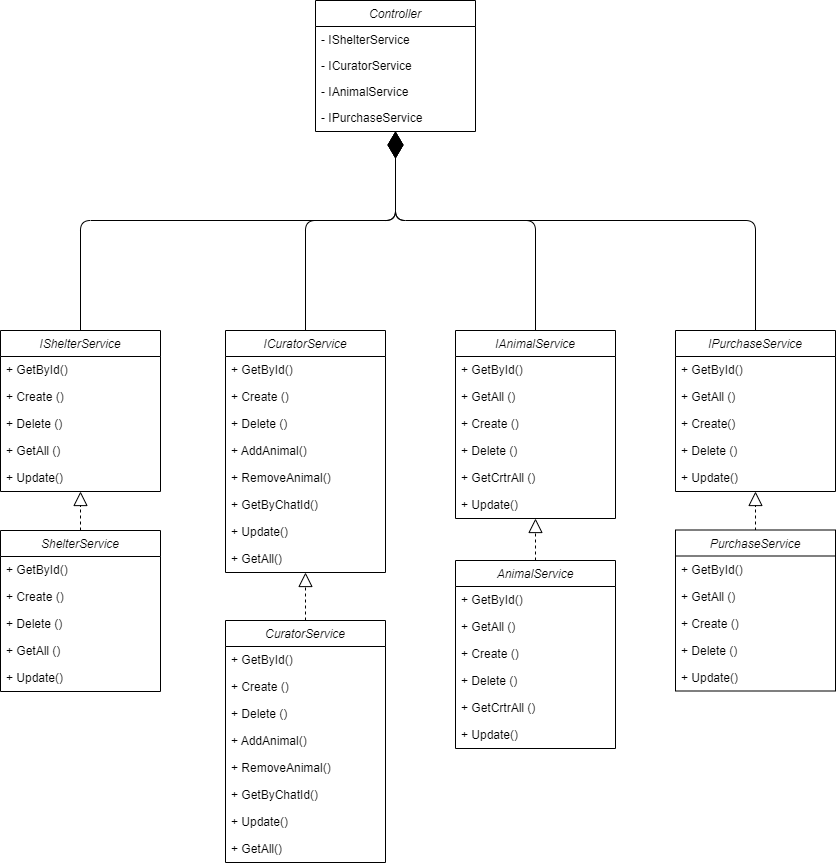

The diagram above was exported from draw.io. Its source (the exported page's mxGraphModel, read from the mxfile embedded in the PNG):
<mxGraphModel dx="1050" dy="573" grid="1" gridSize="10" guides="1" tooltips="1" connect="1" arrows="1" fold="1" page="1" pageScale="1" pageWidth="850" pageHeight="1100" math="0" shadow="0">
  <root>
    <mxCell id="0" />
    <mxCell id="1" parent="0" />
    <mxCell id="2" value="Controller" style="swimlane;fontStyle=2;align=center;verticalAlign=top;childLayout=stackLayout;horizontal=1;startSize=26;horizontalStack=0;resizeParent=1;resizeLast=0;collapsible=1;marginBottom=0;rounded=0;shadow=0;strokeWidth=1;" parent="1" vertex="1">
      <mxGeometry x="540" y="340" width="160" height="131" as="geometry">
        <mxRectangle x="220" y="120" width="160" height="26" as="alternateBounds" />
      </mxGeometry>
    </mxCell>
    <mxCell id="5" value="- IShelterService" style="text;align=left;verticalAlign=top;spacingLeft=4;spacingRight=4;overflow=hidden;rotatable=0;points=[[0,0.5],[1,0.5]];portConstraint=eastwest;rounded=0;shadow=0;html=0;" parent="2" vertex="1">
      <mxGeometry y="26" width="160" height="26" as="geometry" />
    </mxCell>
    <mxCell id="6" value="- ICuratorService" style="text;align=left;verticalAlign=top;spacingLeft=4;spacingRight=4;overflow=hidden;rotatable=0;points=[[0,0.5],[1,0.5]];portConstraint=eastwest;rounded=0;shadow=0;html=0;" parent="2" vertex="1">
      <mxGeometry y="52" width="160" height="26" as="geometry" />
    </mxCell>
    <mxCell id="7" value="- IAnimalService" style="text;align=left;verticalAlign=top;spacingLeft=4;spacingRight=4;overflow=hidden;rotatable=0;points=[[0,0.5],[1,0.5]];portConstraint=eastwest;rounded=0;shadow=0;html=0;" parent="2" vertex="1">
      <mxGeometry y="78" width="160" height="26" as="geometry" />
    </mxCell>
    <mxCell id="W4vAiNo6CAo6J-bxIwZZ-68" value="- IPurchaseService" style="text;align=left;verticalAlign=top;spacingLeft=4;spacingRight=4;overflow=hidden;rotatable=0;points=[[0,0.5],[1,0.5]];portConstraint=eastwest;rounded=0;shadow=0;html=0;" parent="2" vertex="1">
      <mxGeometry y="104" width="160" height="27" as="geometry" />
    </mxCell>
    <mxCell id="32" value="IShelterService" style="swimlane;fontStyle=2;align=center;verticalAlign=top;childLayout=stackLayout;horizontal=1;startSize=26;horizontalStack=0;resizeParent=1;resizeLast=0;collapsible=1;marginBottom=0;rounded=0;shadow=0;strokeWidth=1;" parent="1" vertex="1">
      <mxGeometry x="225" y="670" width="160" height="161" as="geometry">
        <mxRectangle x="220" y="120" width="160" height="26" as="alternateBounds" />
      </mxGeometry>
    </mxCell>
    <mxCell id="33" value="+ GetById()" style="text;align=left;verticalAlign=top;spacingLeft=4;spacingRight=4;overflow=hidden;rotatable=0;points=[[0,0.5],[1,0.5]];portConstraint=eastwest;rounded=0;shadow=0;html=0;" parent="32" vertex="1">
      <mxGeometry y="26" width="160" height="27" as="geometry" />
    </mxCell>
    <mxCell id="35" value="+ Create ()" style="text;align=left;verticalAlign=top;spacingLeft=4;spacingRight=4;overflow=hidden;rotatable=0;points=[[0,0.5],[1,0.5]];portConstraint=eastwest;rounded=0;shadow=0;html=0;" parent="32" vertex="1">
      <mxGeometry y="53" width="160" height="27" as="geometry" />
    </mxCell>
    <mxCell id="36" value="+ Delete ()" style="text;align=left;verticalAlign=top;spacingLeft=4;spacingRight=4;overflow=hidden;rotatable=0;points=[[0,0.5],[1,0.5]];portConstraint=eastwest;rounded=0;shadow=0;html=0;" parent="32" vertex="1">
      <mxGeometry y="80" width="160" height="27" as="geometry" />
    </mxCell>
    <mxCell id="W4vAiNo6CAo6J-bxIwZZ-66" value="+ GetAll ()" style="text;align=left;verticalAlign=top;spacingLeft=4;spacingRight=4;overflow=hidden;rotatable=0;points=[[0,0.5],[1,0.5]];portConstraint=eastwest;rounded=0;shadow=0;html=0;" parent="32" vertex="1">
      <mxGeometry y="107" width="160" height="27" as="geometry" />
    </mxCell>
    <mxCell id="8VdLmAS2cf7esQPfnooG-75" value="+ Update()" style="text;align=left;verticalAlign=top;spacingLeft=4;spacingRight=4;overflow=hidden;rotatable=0;points=[[0,0.5],[1,0.5]];portConstraint=eastwest;rounded=0;shadow=0;html=0;" vertex="1" parent="32">
      <mxGeometry y="134" width="160" height="27" as="geometry" />
    </mxCell>
    <mxCell id="37" value="ShelterService" style="swimlane;fontStyle=2;align=center;verticalAlign=top;childLayout=stackLayout;horizontal=1;startSize=26;horizontalStack=0;resizeParent=1;resizeLast=0;collapsible=1;marginBottom=0;rounded=0;shadow=0;strokeWidth=1;" parent="1" vertex="1">
      <mxGeometry x="225" y="870" width="160" height="161" as="geometry">
        <mxRectangle x="220" y="120" width="160" height="26" as="alternateBounds" />
      </mxGeometry>
    </mxCell>
    <mxCell id="41" value="+ GetById()" style="text;align=left;verticalAlign=top;spacingLeft=4;spacingRight=4;overflow=hidden;rotatable=0;points=[[0,0.5],[1,0.5]];portConstraint=eastwest;rounded=0;shadow=0;html=0;" parent="37" vertex="1">
      <mxGeometry y="26" width="160" height="27" as="geometry" />
    </mxCell>
    <mxCell id="40" value="+ Create ()" style="text;align=left;verticalAlign=top;spacingLeft=4;spacingRight=4;overflow=hidden;rotatable=0;points=[[0,0.5],[1,0.5]];portConstraint=eastwest;rounded=0;shadow=0;html=0;" parent="37" vertex="1">
      <mxGeometry y="53" width="160" height="27" as="geometry" />
    </mxCell>
    <mxCell id="39" value="+ Delete ()" style="text;align=left;verticalAlign=top;spacingLeft=4;spacingRight=4;overflow=hidden;rotatable=0;points=[[0,0.5],[1,0.5]];portConstraint=eastwest;rounded=0;shadow=0;html=0;" parent="37" vertex="1">
      <mxGeometry y="80" width="160" height="27" as="geometry" />
    </mxCell>
    <mxCell id="W4vAiNo6CAo6J-bxIwZZ-67" value="+ GetAll ()" style="text;align=left;verticalAlign=top;spacingLeft=4;spacingRight=4;overflow=hidden;rotatable=0;points=[[0,0.5],[1,0.5]];portConstraint=eastwest;rounded=0;shadow=0;html=0;" parent="37" vertex="1">
      <mxGeometry y="107" width="160" height="27" as="geometry" />
    </mxCell>
    <mxCell id="8VdLmAS2cf7esQPfnooG-76" value="+ Update()" style="text;align=left;verticalAlign=top;spacingLeft=4;spacingRight=4;overflow=hidden;rotatable=0;points=[[0,0.5],[1,0.5]];portConstraint=eastwest;rounded=0;shadow=0;html=0;" vertex="1" parent="37">
      <mxGeometry y="134" width="160" height="27" as="geometry" />
    </mxCell>
    <mxCell id="42" value="" style="endArrow=block;dashed=1;endFill=0;endSize=12;html=1;entryX=0.5;entryY=1;entryDx=0;entryDy=0;exitX=0.5;exitY=0;exitDx=0;exitDy=0;" parent="1" source="37" target="32" edge="1">
      <mxGeometry width="160" relative="1" as="geometry">
        <mxPoint x="405" y="930" as="sourcePoint" />
        <mxPoint x="565" y="930" as="targetPoint" />
      </mxGeometry>
    </mxCell>
    <mxCell id="43" value="" style="endArrow=diamondThin;endFill=1;endSize=24;html=1;exitX=0.5;exitY=0;exitDx=0;exitDy=0;entryX=0.5;entryY=1;entryDx=0;entryDy=0;" parent="1" source="32" target="2" edge="1">
      <mxGeometry width="160" relative="1" as="geometry">
        <mxPoint x="510" y="580" as="sourcePoint" />
        <mxPoint x="381" y="280" as="targetPoint" />
        <Array as="points">
          <mxPoint x="305" y="560" />
          <mxPoint x="620" y="560" />
        </Array>
      </mxGeometry>
    </mxCell>
    <mxCell id="44" value="ICuratorService" style="swimlane;fontStyle=2;align=center;verticalAlign=top;childLayout=stackLayout;horizontal=1;startSize=26;horizontalStack=0;resizeParent=1;resizeLast=0;collapsible=1;marginBottom=0;rounded=0;shadow=0;strokeWidth=1;" parent="1" vertex="1">
      <mxGeometry x="450" y="670" width="160" height="242" as="geometry">
        <mxRectangle x="220" y="120" width="160" height="26" as="alternateBounds" />
      </mxGeometry>
    </mxCell>
    <mxCell id="45" value="+ GetById()" style="text;align=left;verticalAlign=top;spacingLeft=4;spacingRight=4;overflow=hidden;rotatable=0;points=[[0,0.5],[1,0.5]];portConstraint=eastwest;rounded=0;shadow=0;html=0;" parent="44" vertex="1">
      <mxGeometry y="26" width="160" height="27" as="geometry" />
    </mxCell>
    <mxCell id="46" value="+ Create ()" style="text;align=left;verticalAlign=top;spacingLeft=4;spacingRight=4;overflow=hidden;rotatable=0;points=[[0,0.5],[1,0.5]];portConstraint=eastwest;rounded=0;shadow=0;html=0;" parent="44" vertex="1">
      <mxGeometry y="53" width="160" height="27" as="geometry" />
    </mxCell>
    <mxCell id="47" value="+ Delete ()" style="text;align=left;verticalAlign=top;spacingLeft=4;spacingRight=4;overflow=hidden;rotatable=0;points=[[0,0.5],[1,0.5]];portConstraint=eastwest;rounded=0;shadow=0;html=0;" parent="44" vertex="1">
      <mxGeometry y="80" width="160" height="27" as="geometry" />
    </mxCell>
    <mxCell id="K121ZE3DpCj5yhwBkeHB-67" value="+ AddAnimal()" style="text;align=left;verticalAlign=top;spacingLeft=4;spacingRight=4;overflow=hidden;rotatable=0;points=[[0,0.5],[1,0.5]];portConstraint=eastwest;rounded=0;shadow=0;html=0;" parent="44" vertex="1">
      <mxGeometry y="107" width="160" height="27" as="geometry" />
    </mxCell>
    <mxCell id="K121ZE3DpCj5yhwBkeHB-68" value="+ RemoveAnimal()" style="text;align=left;verticalAlign=top;spacingLeft=4;spacingRight=4;overflow=hidden;rotatable=0;points=[[0,0.5],[1,0.5]];portConstraint=eastwest;rounded=0;shadow=0;html=0;" parent="44" vertex="1">
      <mxGeometry y="134" width="160" height="27" as="geometry" />
    </mxCell>
    <mxCell id="8VdLmAS2cf7esQPfnooG-69" value="+ GetByChatId()" style="text;align=left;verticalAlign=top;spacingLeft=4;spacingRight=4;overflow=hidden;rotatable=0;points=[[0,0.5],[1,0.5]];portConstraint=eastwest;rounded=0;shadow=0;html=0;" vertex="1" parent="44">
      <mxGeometry y="161" width="160" height="27" as="geometry" />
    </mxCell>
    <mxCell id="8VdLmAS2cf7esQPfnooG-70" value="+ Update()" style="text;align=left;verticalAlign=top;spacingLeft=4;spacingRight=4;overflow=hidden;rotatable=0;points=[[0,0.5],[1,0.5]];portConstraint=eastwest;rounded=0;shadow=0;html=0;" vertex="1" parent="44">
      <mxGeometry y="188" width="160" height="27" as="geometry" />
    </mxCell>
    <mxCell id="8VdLmAS2cf7esQPfnooG-73" value="+ GetAll()" style="text;align=left;verticalAlign=top;spacingLeft=4;spacingRight=4;overflow=hidden;rotatable=0;points=[[0,0.5],[1,0.5]];portConstraint=eastwest;rounded=0;shadow=0;html=0;" vertex="1" parent="44">
      <mxGeometry y="215" width="160" height="27" as="geometry" />
    </mxCell>
    <mxCell id="48" value="CuratorService" style="swimlane;fontStyle=2;align=center;verticalAlign=top;childLayout=stackLayout;horizontal=1;startSize=26;horizontalStack=0;resizeParent=1;resizeLast=0;collapsible=1;marginBottom=0;rounded=0;shadow=0;strokeWidth=1;" parent="1" vertex="1">
      <mxGeometry x="450" y="960" width="160" height="242" as="geometry">
        <mxRectangle x="220" y="120" width="160" height="26" as="alternateBounds" />
      </mxGeometry>
    </mxCell>
    <mxCell id="51" value="+ GetById()" style="text;align=left;verticalAlign=top;spacingLeft=4;spacingRight=4;overflow=hidden;rotatable=0;points=[[0,0.5],[1,0.5]];portConstraint=eastwest;rounded=0;shadow=0;html=0;" parent="48" vertex="1">
      <mxGeometry y="26" width="160" height="27" as="geometry" />
    </mxCell>
    <mxCell id="50" value="+ Create ()" style="text;align=left;verticalAlign=top;spacingLeft=4;spacingRight=4;overflow=hidden;rotatable=0;points=[[0,0.5],[1,0.5]];portConstraint=eastwest;rounded=0;shadow=0;html=0;" parent="48" vertex="1">
      <mxGeometry y="53" width="160" height="27" as="geometry" />
    </mxCell>
    <mxCell id="49" value="+ Delete ()" style="text;align=left;verticalAlign=top;spacingLeft=4;spacingRight=4;overflow=hidden;rotatable=0;points=[[0,0.5],[1,0.5]];portConstraint=eastwest;rounded=0;shadow=0;html=0;" parent="48" vertex="1">
      <mxGeometry y="80" width="160" height="27" as="geometry" />
    </mxCell>
    <mxCell id="K121ZE3DpCj5yhwBkeHB-69" value="+ AddAnimal()" style="text;align=left;verticalAlign=top;spacingLeft=4;spacingRight=4;overflow=hidden;rotatable=0;points=[[0,0.5],[1,0.5]];portConstraint=eastwest;rounded=0;shadow=0;html=0;" parent="48" vertex="1">
      <mxGeometry y="107" width="160" height="27" as="geometry" />
    </mxCell>
    <mxCell id="K121ZE3DpCj5yhwBkeHB-70" value="+ RemoveAnimal()" style="text;align=left;verticalAlign=top;spacingLeft=4;spacingRight=4;overflow=hidden;rotatable=0;points=[[0,0.5],[1,0.5]];portConstraint=eastwest;rounded=0;shadow=0;html=0;" parent="48" vertex="1">
      <mxGeometry y="134" width="160" height="27" as="geometry" />
    </mxCell>
    <mxCell id="8VdLmAS2cf7esQPfnooG-71" value="+ GetByChatId()" style="text;align=left;verticalAlign=top;spacingLeft=4;spacingRight=4;overflow=hidden;rotatable=0;points=[[0,0.5],[1,0.5]];portConstraint=eastwest;rounded=0;shadow=0;html=0;" vertex="1" parent="48">
      <mxGeometry y="161" width="160" height="27" as="geometry" />
    </mxCell>
    <mxCell id="8VdLmAS2cf7esQPfnooG-72" value="+ Update()" style="text;align=left;verticalAlign=top;spacingLeft=4;spacingRight=4;overflow=hidden;rotatable=0;points=[[0,0.5],[1,0.5]];portConstraint=eastwest;rounded=0;shadow=0;html=0;" vertex="1" parent="48">
      <mxGeometry y="188" width="160" height="27" as="geometry" />
    </mxCell>
    <mxCell id="8VdLmAS2cf7esQPfnooG-74" value="+ GetAll()" style="text;align=left;verticalAlign=top;spacingLeft=4;spacingRight=4;overflow=hidden;rotatable=0;points=[[0,0.5],[1,0.5]];portConstraint=eastwest;rounded=0;shadow=0;html=0;" vertex="1" parent="48">
      <mxGeometry y="215" width="160" height="27" as="geometry" />
    </mxCell>
    <mxCell id="52" value="" style="endArrow=block;dashed=1;endFill=0;endSize=12;html=1;entryX=0.5;entryY=1;entryDx=0;entryDy=0;exitX=0.5;exitY=0;exitDx=0;exitDy=0;" parent="1" source="48" target="44" edge="1">
      <mxGeometry width="160" relative="1" as="geometry">
        <mxPoint x="630" y="930" as="sourcePoint" />
        <mxPoint x="790" y="930" as="targetPoint" />
      </mxGeometry>
    </mxCell>
    <mxCell id="53" value="" style="endArrow=diamondThin;endFill=1;endSize=24;html=1;entryX=0.5;entryY=1;entryDx=0;entryDy=0;exitX=0.5;exitY=0;exitDx=0;exitDy=0;" parent="1" source="44" target="2" edge="1">
      <mxGeometry width="160" relative="1" as="geometry">
        <mxPoint x="630" y="530" as="sourcePoint" />
        <mxPoint x="790" y="530" as="targetPoint" />
        <Array as="points">
          <mxPoint x="530" y="560" />
          <mxPoint x="620" y="560" />
        </Array>
      </mxGeometry>
    </mxCell>
    <mxCell id="54" value="IAnimalService" style="swimlane;fontStyle=2;align=center;verticalAlign=top;childLayout=stackLayout;horizontal=1;startSize=26;horizontalStack=0;resizeParent=1;resizeLast=0;collapsible=1;marginBottom=0;rounded=0;shadow=0;strokeWidth=1;" parent="1" vertex="1">
      <mxGeometry x="680" y="670" width="160" height="188" as="geometry">
        <mxRectangle x="220" y="120" width="160" height="26" as="alternateBounds" />
      </mxGeometry>
    </mxCell>
    <mxCell id="55" value="+ GetById()" style="text;align=left;verticalAlign=top;spacingLeft=4;spacingRight=4;overflow=hidden;rotatable=0;points=[[0,0.5],[1,0.5]];portConstraint=eastwest;rounded=0;shadow=0;html=0;" parent="54" vertex="1">
      <mxGeometry y="26" width="160" height="27" as="geometry" />
    </mxCell>
    <mxCell id="56" value="+ GetAll ()" style="text;align=left;verticalAlign=top;spacingLeft=4;spacingRight=4;overflow=hidden;rotatable=0;points=[[0,0.5],[1,0.5]];portConstraint=eastwest;rounded=0;shadow=0;html=0;" parent="54" vertex="1">
      <mxGeometry y="53" width="160" height="27" as="geometry" />
    </mxCell>
    <mxCell id="57" value="+ Create ()" style="text;align=left;verticalAlign=top;spacingLeft=4;spacingRight=4;overflow=hidden;rotatable=0;points=[[0,0.5],[1,0.5]];portConstraint=eastwest;rounded=0;shadow=0;html=0;" parent="54" vertex="1">
      <mxGeometry y="80" width="160" height="27" as="geometry" />
    </mxCell>
    <mxCell id="58" value="+ Delete ()" style="text;align=left;verticalAlign=top;spacingLeft=4;spacingRight=4;overflow=hidden;rotatable=0;points=[[0,0.5],[1,0.5]];portConstraint=eastwest;rounded=0;shadow=0;html=0;" parent="54" vertex="1">
      <mxGeometry y="107" width="160" height="27" as="geometry" />
    </mxCell>
    <mxCell id="K121ZE3DpCj5yhwBkeHB-65" value="+ GetCrtrAll ()" style="text;align=left;verticalAlign=top;spacingLeft=4;spacingRight=4;overflow=hidden;rotatable=0;points=[[0,0.5],[1,0.5]];portConstraint=eastwest;rounded=0;shadow=0;html=0;" parent="54" vertex="1">
      <mxGeometry y="134" width="160" height="27" as="geometry" />
    </mxCell>
    <mxCell id="8VdLmAS2cf7esQPfnooG-65" value="+ Update()" style="text;align=left;verticalAlign=top;spacingLeft=4;spacingRight=4;overflow=hidden;rotatable=0;points=[[0,0.5],[1,0.5]];portConstraint=eastwest;rounded=0;shadow=0;html=0;" vertex="1" parent="54">
      <mxGeometry y="161" width="160" height="27" as="geometry" />
    </mxCell>
    <mxCell id="59" value="AnimalService" style="swimlane;fontStyle=2;align=center;verticalAlign=top;childLayout=stackLayout;horizontal=1;startSize=26;horizontalStack=0;resizeParent=1;resizeLast=0;collapsible=1;marginBottom=0;rounded=0;shadow=0;strokeWidth=1;" parent="1" vertex="1">
      <mxGeometry x="680" y="900" width="160" height="188" as="geometry">
        <mxRectangle x="220" y="120" width="160" height="26" as="alternateBounds" />
      </mxGeometry>
    </mxCell>
    <mxCell id="60" value="+ GetById()" style="text;align=left;verticalAlign=top;spacingLeft=4;spacingRight=4;overflow=hidden;rotatable=0;points=[[0,0.5],[1,0.5]];portConstraint=eastwest;rounded=0;shadow=0;html=0;" parent="59" vertex="1">
      <mxGeometry y="26" width="160" height="27" as="geometry" />
    </mxCell>
    <mxCell id="63" value="+ GetAll ()" style="text;align=left;verticalAlign=top;spacingLeft=4;spacingRight=4;overflow=hidden;rotatable=0;points=[[0,0.5],[1,0.5]];portConstraint=eastwest;rounded=0;shadow=0;html=0;" parent="59" vertex="1">
      <mxGeometry y="53" width="160" height="27" as="geometry" />
    </mxCell>
    <mxCell id="62" value="+ Create ()" style="text;align=left;verticalAlign=top;spacingLeft=4;spacingRight=4;overflow=hidden;rotatable=0;points=[[0,0.5],[1,0.5]];portConstraint=eastwest;rounded=0;shadow=0;html=0;" parent="59" vertex="1">
      <mxGeometry y="80" width="160" height="27" as="geometry" />
    </mxCell>
    <mxCell id="61" value="+ Delete ()" style="text;align=left;verticalAlign=top;spacingLeft=4;spacingRight=4;overflow=hidden;rotatable=0;points=[[0,0.5],[1,0.5]];portConstraint=eastwest;rounded=0;shadow=0;html=0;" parent="59" vertex="1">
      <mxGeometry y="107" width="160" height="27" as="geometry" />
    </mxCell>
    <mxCell id="K121ZE3DpCj5yhwBkeHB-66" value="+ GetCrtrAll ()" style="text;align=left;verticalAlign=top;spacingLeft=4;spacingRight=4;overflow=hidden;rotatable=0;points=[[0,0.5],[1,0.5]];portConstraint=eastwest;rounded=0;shadow=0;html=0;" parent="59" vertex="1">
      <mxGeometry y="134" width="160" height="27" as="geometry" />
    </mxCell>
    <mxCell id="8VdLmAS2cf7esQPfnooG-66" value="+ Update()" style="text;align=left;verticalAlign=top;spacingLeft=4;spacingRight=4;overflow=hidden;rotatable=0;points=[[0,0.5],[1,0.5]];portConstraint=eastwest;rounded=0;shadow=0;html=0;" vertex="1" parent="59">
      <mxGeometry y="161" width="160" height="27" as="geometry" />
    </mxCell>
    <mxCell id="64" value="" style="endArrow=block;dashed=1;endFill=0;endSize=12;html=1;entryX=0.5;entryY=1;entryDx=0;entryDy=0;exitX=0.5;exitY=0;exitDx=0;exitDy=0;" parent="1" source="59" target="54" edge="1">
      <mxGeometry width="160" relative="1" as="geometry">
        <mxPoint x="860" y="930" as="sourcePoint" />
        <mxPoint x="1020" y="930" as="targetPoint" />
      </mxGeometry>
    </mxCell>
    <mxCell id="65" value="" style="endArrow=diamondThin;endFill=1;endSize=24;html=1;exitX=0.5;exitY=0;exitDx=0;exitDy=0;entryX=0.5;entryY=1;entryDx=0;entryDy=0;" parent="1" source="54" target="2" edge="1">
      <mxGeometry width="160" relative="1" as="geometry">
        <mxPoint x="750" y="520" as="sourcePoint" />
        <mxPoint x="420" y="300" as="targetPoint" />
        <Array as="points">
          <mxPoint x="760" y="560" />
          <mxPoint x="620" y="560" />
        </Array>
      </mxGeometry>
    </mxCell>
    <mxCell id="W4vAiNo6CAo6J-bxIwZZ-69" value="IPurchaseService" style="swimlane;fontStyle=2;align=center;verticalAlign=top;childLayout=stackLayout;horizontal=1;startSize=26;horizontalStack=0;resizeParent=1;resizeLast=0;collapsible=1;marginBottom=0;rounded=0;shadow=0;strokeWidth=1;" parent="1" vertex="1">
      <mxGeometry x="900" y="670" width="160" height="161" as="geometry">
        <mxRectangle x="220" y="120" width="160" height="26" as="alternateBounds" />
      </mxGeometry>
    </mxCell>
    <mxCell id="W4vAiNo6CAo6J-bxIwZZ-70" value="+ GetById()" style="text;align=left;verticalAlign=top;spacingLeft=4;spacingRight=4;overflow=hidden;rotatable=0;points=[[0,0.5],[1,0.5]];portConstraint=eastwest;rounded=0;shadow=0;html=0;" parent="W4vAiNo6CAo6J-bxIwZZ-69" vertex="1">
      <mxGeometry y="26" width="160" height="27" as="geometry" />
    </mxCell>
    <mxCell id="W4vAiNo6CAo6J-bxIwZZ-71" value="+ GetAll ()" style="text;align=left;verticalAlign=top;spacingLeft=4;spacingRight=4;overflow=hidden;rotatable=0;points=[[0,0.5],[1,0.5]];portConstraint=eastwest;rounded=0;shadow=0;html=0;" parent="W4vAiNo6CAo6J-bxIwZZ-69" vertex="1">
      <mxGeometry y="53" width="160" height="27" as="geometry" />
    </mxCell>
    <mxCell id="W4vAiNo6CAo6J-bxIwZZ-72" value="+ Create()" style="text;align=left;verticalAlign=top;spacingLeft=4;spacingRight=4;overflow=hidden;rotatable=0;points=[[0,0.5],[1,0.5]];portConstraint=eastwest;rounded=0;shadow=0;html=0;" parent="W4vAiNo6CAo6J-bxIwZZ-69" vertex="1">
      <mxGeometry y="80" width="160" height="27" as="geometry" />
    </mxCell>
    <mxCell id="W4vAiNo6CAo6J-bxIwZZ-73" value="+ Delete ()" style="text;align=left;verticalAlign=top;spacingLeft=4;spacingRight=4;overflow=hidden;rotatable=0;points=[[0,0.5],[1,0.5]];portConstraint=eastwest;rounded=0;shadow=0;html=0;" parent="W4vAiNo6CAo6J-bxIwZZ-69" vertex="1">
      <mxGeometry y="107" width="160" height="27" as="geometry" />
    </mxCell>
    <mxCell id="8VdLmAS2cf7esQPfnooG-67" value="+ Update()" style="text;align=left;verticalAlign=top;spacingLeft=4;spacingRight=4;overflow=hidden;rotatable=0;points=[[0,0.5],[1,0.5]];portConstraint=eastwest;rounded=0;shadow=0;html=0;" vertex="1" parent="W4vAiNo6CAo6J-bxIwZZ-69">
      <mxGeometry y="134" width="160" height="27" as="geometry" />
    </mxCell>
    <mxCell id="W4vAiNo6CAo6J-bxIwZZ-75" value="" style="endArrow=block;dashed=1;endFill=0;endSize=12;html=1;entryX=0.5;entryY=1;entryDx=0;entryDy=0;exitX=0.5;exitY=0;exitDx=0;exitDy=0;" parent="1" target="W4vAiNo6CAo6J-bxIwZZ-69" edge="1">
      <mxGeometry width="160" relative="1" as="geometry">
        <mxPoint x="980" y="870" as="sourcePoint" />
        <mxPoint x="1240" y="930" as="targetPoint" />
      </mxGeometry>
    </mxCell>
    <mxCell id="W4vAiNo6CAo6J-bxIwZZ-76" value="" style="endArrow=diamondThin;endFill=1;endSize=24;html=1;exitX=0.5;exitY=0;exitDx=0;exitDy=0;entryX=0.5;entryY=1;entryDx=0;entryDy=0;" parent="1" source="W4vAiNo6CAo6J-bxIwZZ-69" target="2" edge="1">
      <mxGeometry width="160" relative="1" as="geometry">
        <mxPoint x="970" y="520" as="sourcePoint" />
        <mxPoint x="710" y="260" as="targetPoint" />
        <Array as="points">
          <mxPoint x="980" y="560" />
          <mxPoint x="620" y="560" />
        </Array>
      </mxGeometry>
    </mxCell>
    <mxCell id="W4vAiNo6CAo6J-bxIwZZ-77" value="PurchaseService" style="swimlane;fontStyle=2;align=center;verticalAlign=top;childLayout=stackLayout;horizontal=1;startSize=26;horizontalStack=0;resizeParent=1;resizeLast=0;collapsible=1;marginBottom=0;rounded=0;shadow=0;strokeWidth=1;" parent="1" vertex="1">
      <mxGeometry x="900" y="869.5" width="160" height="161" as="geometry">
        <mxRectangle x="220" y="120" width="160" height="26" as="alternateBounds" />
      </mxGeometry>
    </mxCell>
    <mxCell id="W4vAiNo6CAo6J-bxIwZZ-78" value="+ GetById()" style="text;align=left;verticalAlign=top;spacingLeft=4;spacingRight=4;overflow=hidden;rotatable=0;points=[[0,0.5],[1,0.5]];portConstraint=eastwest;rounded=0;shadow=0;html=0;" parent="W4vAiNo6CAo6J-bxIwZZ-77" vertex="1">
      <mxGeometry y="26" width="160" height="27" as="geometry" />
    </mxCell>
    <mxCell id="W4vAiNo6CAo6J-bxIwZZ-79" value="+ GetAll ()" style="text;align=left;verticalAlign=top;spacingLeft=4;spacingRight=4;overflow=hidden;rotatable=0;points=[[0,0.5],[1,0.5]];portConstraint=eastwest;rounded=0;shadow=0;html=0;" parent="W4vAiNo6CAo6J-bxIwZZ-77" vertex="1">
      <mxGeometry y="53" width="160" height="27" as="geometry" />
    </mxCell>
    <mxCell id="W4vAiNo6CAo6J-bxIwZZ-80" value="+ Create ()" style="text;align=left;verticalAlign=top;spacingLeft=4;spacingRight=4;overflow=hidden;rotatable=0;points=[[0,0.5],[1,0.5]];portConstraint=eastwest;rounded=0;shadow=0;html=0;" parent="W4vAiNo6CAo6J-bxIwZZ-77" vertex="1">
      <mxGeometry y="80" width="160" height="27" as="geometry" />
    </mxCell>
    <mxCell id="W4vAiNo6CAo6J-bxIwZZ-81" value="+ Delete ()" style="text;align=left;verticalAlign=top;spacingLeft=4;spacingRight=4;overflow=hidden;rotatable=0;points=[[0,0.5],[1,0.5]];portConstraint=eastwest;rounded=0;shadow=0;html=0;" parent="W4vAiNo6CAo6J-bxIwZZ-77" vertex="1">
      <mxGeometry y="107" width="160" height="27" as="geometry" />
    </mxCell>
    <mxCell id="8VdLmAS2cf7esQPfnooG-68" value="+ Update()" style="text;align=left;verticalAlign=top;spacingLeft=4;spacingRight=4;overflow=hidden;rotatable=0;points=[[0,0.5],[1,0.5]];portConstraint=eastwest;rounded=0;shadow=0;html=0;" vertex="1" parent="W4vAiNo6CAo6J-bxIwZZ-77">
      <mxGeometry y="134" width="160" height="27" as="geometry" />
    </mxCell>
  </root>
</mxGraphModel>